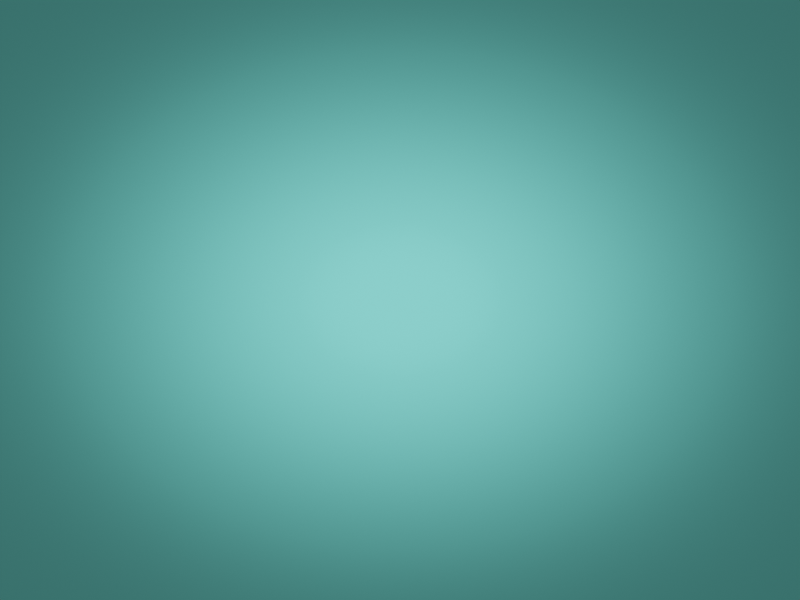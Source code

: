 # Source: Lenticular-Builder.blend  (saved by Blender 5.0.119; exported with 4.5.12 LTS)
import bpy
from mathutils import Matrix  # noqa: F401  (used for matrix-valued properties, if any)

bpy.ops.wm.read_factory_settings(use_empty=True)
scene = bpy.context.scene
scene.name = 'Scene'

# ---- images (referenced by path relative to the original .blend; pixels are not part of the script)
import os
ASSET_DIR = os.environ.get("B2B_ASSET_DIR", "")  # directory of the original .blend (textures are referenced by path, not embedded)
HERE = os.path.dirname(os.path.abspath(__file__))  # packed textures are extracted next to this script under _unpacked/

def load_image(name, relpath, width, height, colorspace="sRGB"):
    """Load a texture the original file referenced (path relative to the .blend, or extracted next to this script)."""
    p = next((c for c in (os.path.join(HERE, relpath), os.path.join(ASSET_DIR, relpath)) if relpath and os.path.exists(c)), "")
    if p:
        img = bpy.data.images.load(p, check_existing=True)
        img.name = name
    else:  # same state as the original file: an image datablock whose file is absent (Cycles renders it pink)
        img = bpy.data.images.new(name, width, height)
        img.source = "FILE"
        img.filepath = "//" + (relpath or name)
    img.colorspace_settings.name = colorspace
    return img
img_studio_hdri_2_7f33ebbc_8ea6_45b9_a016_d9baf50d8c99_hdr = load_image('studio-hdri-2_7f33ebbc-8ea6-45b9-a016-d9baf50d8c99.hdr', 'studio-hdri-2_7f33ebbc-8ea6-45b9-a016-d9baf50d8c99.hdr', 1024, 1024, 'Linear Rec.709')

# ---- world
world_studio_hdri_2 = bpy.data.worlds.new('Studio HDRI 2'); scene.world = world_studio_hdri_2
world_studio_hdri_2.use_nodes = True; world_studio_hdri_2.node_tree.nodes.clear()
_N = world_studio_hdri_2.node_tree.nodes; _L = world_studio_hdri_2.node_tree.links
n0 = _N.new('ShaderNodeOutputWorld'); n0.name = 'World Output.001'; n0.location = (2270, 91)
n1 = _N.new('ShaderNodeMixShader'); n1.name = 'Mix Shader'; n1.location = (2076, 91)
n2 = _N.new('ShaderNodeBackground'); n2.name = 'Background'; n2.location = (1904, 125)
n2.inputs[1].default_value = 0.005
n3 = _N.new('ShaderNodeMath'); n3.name = 'Math_multiply_2'; n3.location = (1907, 306)
n3.operation = 'MULTIPLY'
n3.inputs[1].default_value = 1.0
n4 = _N.new('ShaderNodeBackground'); n4.name = 'Background.002'; n4.location = (1905, 0)
n5 = _N.new('ShaderNodeHueSaturation'); n5.name = 'Hue Saturation Value'; n5.location = (1724, -2)
n5.inputs[0].default_value = 0.53
n6 = _N.new('ShaderNodeValToRGB'); n6.name = 'ColorRamp'; n6.location = (1451, -5)
n6.color_ramp.interpolation = 'B_SPLINE'
while len(n6.color_ramp.elements) > 1: n6.color_ramp.elements.remove(n6.color_ramp.elements[-1])
n6.color_ramp.elements[0].position = 0.3409; n6.color_ramp.elements[0].color = (0.03489, 0.1326, 0.1028, 1.0)
_e = n6.color_ramp.elements.new(0.7591); _e.color = (0.2333, 1.0, 0.7635, 1.0)
n7 = _N.new('ShaderNodeTexGradient'); n7.name = 'Gradient Texture'; n7.location = (1291, -10)
n7.gradient_type = 'QUADRATIC_SPHERE'
n8 = _N.new('ShaderNodeVectorMath'); n8.name = 'Vector Math'; n8.location = (1121, -92)
n8.operation = 'MULTIPLY'
n9 = _N.new('ShaderNodeVectorMath'); n9.name = 'Vector Math.002'; n9.location = (956, 3)
n9.inputs[1].default_value = (-0.5, -0.5, 0.0)
n10 = _N.new('ShaderNodeValue'); n10.name = 'Value'; n10.location = (955, -200)
n10.label = 'Gradient Value'
n10.outputs[0].default_value = 1.0
n11 = _N.new('ShaderNodeTexCoord'); n11.name = 'Texture Coordinate.001'; n11.location = (789, 57)
n12 = _N.new('ShaderNodeMapping'); n12.name = 'Mapping'; n12.location = (1121, 275)
n12.inputs[2].default_value = (0.0, 0.0, 3.142)
n13 = _N.new('ShaderNodeTexCoord'); n13.name = 'Texture Coordinate'; n13.location = (955, 257)
n14 = _N.new('ShaderNodeLightPath'); n14.name = 'Light Path'; n14.location = (1673, 583)
n15 = _N.new('ShaderNodeTexEnvironment'); n15.name = 'Environment'; n15.location = (1576, 246)
n15.image = img_studio_hdri_2_7f33ebbc_8ea6_45b9_a016_d9baf50d8c99_hdr
_L.new(n13.outputs[0], n12.inputs[0])
_L.new(n12.outputs[0], n15.inputs[0])
_L.new(n14.outputs[0], n3.inputs[0])
_L.new(n3.outputs[0], n1.inputs[0])
_L.new(n9.outputs[0], n8.inputs[0])
_L.new(n11.outputs[5], n9.inputs[0])
_L.new(n8.outputs[0], n7.inputs[0])
_L.new(n7.outputs[0], n6.inputs[0])
_L.new(n6.outputs[0], n5.inputs[4])
_L.new(n5.outputs[0], n4.inputs[0])
_L.new(n1.outputs[0], n0.inputs[0])
_L.new(n2.outputs[0], n1.inputs[1])
_L.new(n4.outputs[0], n1.inputs[2])
_L.new(n15.outputs[0], n2.inputs[0])
_L.new(n10.outputs[0], n8.inputs[1])
n0.is_active_output = True
world_studio_hdri_2.use_sun_shadow = False
world_studio_hdri_2.sun_shadow_jitter_overblur = 0.0

# ---- objects

# ---- transforms, parenting, visibility, modifiers, constraints

# ---- collection membership

# ---- scene / render settings (as saved in the file)
scene.frame_start = 1; scene.frame_end = 250; scene.frame_set(55)
scene.render.engine = 'CYCLES'
scene.render.image_settings.color_mode = 'RGB'
scene.render.image_settings.compression = 100
scene.render.resolution_x = 1600
scene.render.resolution_y = 1200
scene.render.use_high_quality_normals = True
scene.render.bake_bias = 0.0
scene.render.bake_samples = 0
scene.cycles.feature_set = 'EXPERIMENTAL'
scene.cycles.samples = 128
scene.cycles.use_light_tree = False
scene.cycles.caustics_reflective = False
scene.cycles.caustics_refractive = False
scene.cycles.use_guiding = True
scene.cycles.transmission_bounces = 8
scene.eevee.use_gtao = True
scene.eevee.use_raytracing = True
scene.view_settings.view_transform = 'Filmic'
bpy.context.view_layer.update()

# ---- added for rendering (the .blend has no active camera and no usable light): camera, sun
cam_auto = bpy.data.cameras.new('AutoCamera')
cam_auto.lens = 50.0
cam_auto.sensor_width = 36.0
cam_auto.clip_end = 1000.0
ob_auto_camera = bpy.data.objects.new('AutoCamera', cam_auto)
scene.collection.objects.link(ob_auto_camera)
ob_auto_camera.location = (9.25225, -11.1027, 7.4018)
ob_auto_camera.rotation_euler = (1.09748, -7.21219e-08, 0.694738)
scene.camera = ob_auto_camera
light_auto_sun = bpy.data.lights.new('AutoSun', 'SUN')
light_auto_sun.energy = 3.0
light_auto_sun.angle = 0.0523599
ob_auto_sun = bpy.data.objects.new('AutoSun', light_auto_sun)
scene.collection.objects.link(ob_auto_sun)
ob_auto_sun.rotation_euler = (0.872665, 0.174533, 0.523599)
bpy.context.view_layer.update()
